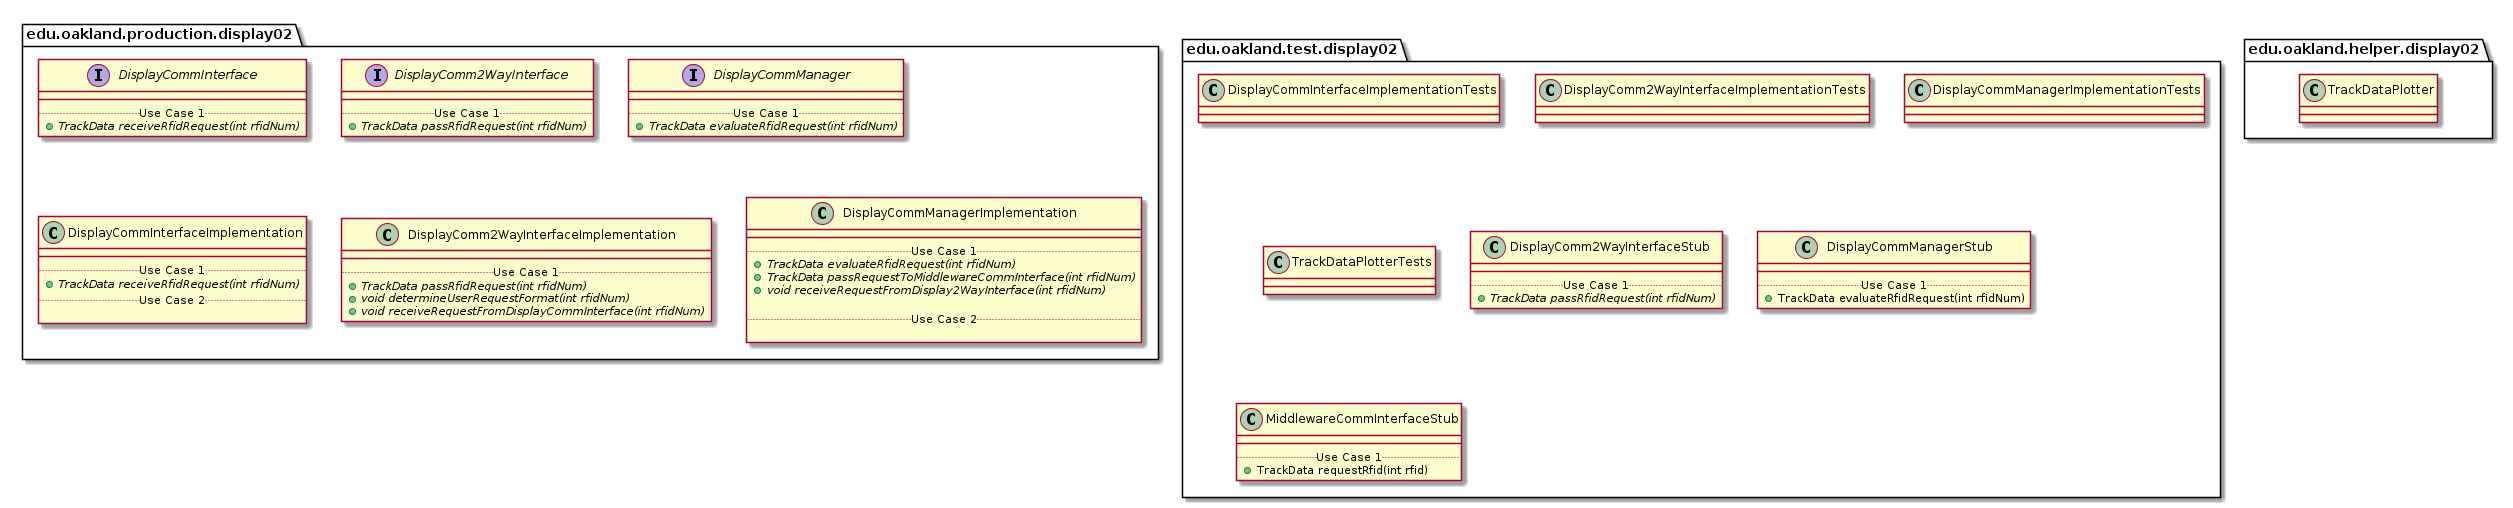

The diagram above was rendered by PlantUML. Its source (embedded in the PNG):
@startuml Display02Packages


package edu.oakland.production.display02 {

}


package edu.oakland.production.display02 {
    interface DisplayCommInterface {
        __
        .. Use Case 1 ..
        {abstract} + TrackData receiveRfidRequest(int rfidNum)
    }
}


package edu.oakland.production.display02 {
    interface DisplayComm2WayInterface {
        __
        .. Use Case 1 ..
        {abstract} + TrackData passRfidRequest(int rfidNum)
    }
}


package edu.oakland.production.display02 {
    interface DisplayCommManager {
        __
        .. Use Case 1 ..
        {abstract} + TrackData evaluateRfidRequest(int rfidNum)
    }
}


package edu.oakland.production.display02 {
    class DisplayCommInterfaceImplementation {
        __
        .. Use Case 1 ..
        {abstract} + TrackData receiveRfidRequest(int rfidNum)
        .. Use Case 2 ..

    }
}


package edu.oakland.production.display02 {
    class DisplayComm2WayInterfaceImplementation {
        __
        .. Use Case 1 ..
        {abstract} + TrackData passRfidRequest(int rfidNum)
        {abstract} + void determineUserRequestFormat(int rfidNum)
        {abstract} + void receiveRequestFromDisplayCommInterface(int rfidNum)
    }
}


package edu.oakland.production.display02 {
    class DisplayCommManagerImplementation {
        __
        .. Use Case 1 ..
        {abstract} + TrackData evaluateRfidRequest(int rfidNum)
        {abstract} + TrackData passRequestToMiddlewareCommInterface(int rfidNum)
        {abstract} + void receiveRequestFromDisplay2WayInterface(int rfidNum)

        .. Use Case 2 ..

    }
}



package edu.oakland.test.display02 {
    
}


package edu.oakland.test.display02 {
    class DisplayCommInterfaceImplementationTests {

    }
}


package edu.oakland.test.display02 {
    class DisplayComm2WayInterfaceImplementationTests {

    }
}


package edu.oakland.test.display02 {
    class DisplayCommManagerImplementationTests {

    }
}


package edu.oakland.test.display02 {
    class TrackDataPlotterTests {

    }
}


package edu.oakland.test.display02 {
    class DisplayComm2WayInterfaceStub {
        __
        .. Use Case 1 ..
        {abstract} + TrackData passRfidRequest(int rfidNum)
    }
}


package edu.oakland.test.display02 {
    class DisplayCommManagerStub {
        __
        .. Use Case 1 ..
        + TrackData evaluateRfidRequest(int rfidNum)
    }
}


package edu.oakland.test.display02 {
    class MiddlewareCommInterfaceStub {
        __
        .. Use Case 1 ..
        + TrackData requestRfid(int rfid)
    }
}



package edu.oakland.helper.display02 {

}


package edu.oakland.helper.display02 {
    class TrackDataPlotter {
        
    }
}



@enduml